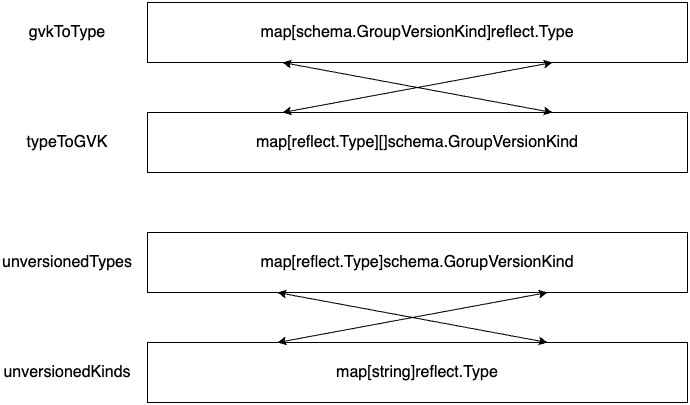

The diagram above was exported from draw.io. Its source (the exported page's mxGraphModel, read from the mxfile embedded in the PNG):
<mxGraphModel dx="1194" dy="678" grid="1" gridSize="10" guides="1" tooltips="1" connect="1" arrows="1" fold="1" page="1" pageScale="1" pageWidth="1169" pageHeight="827" math="0" shadow="0">
  <root>
    <mxCell id="0" />
    <mxCell id="1" parent="0" />
    <mxCell id="8fPBK19lHZyqfWqPE0KP-1" value="map[schema.GroupVersionKind]reflect.Type" style="rounded=0;whiteSpace=wrap;html=1;fontSize=16;" vertex="1" parent="1">
      <mxGeometry x="330" y="110" width="540" height="60" as="geometry" />
    </mxCell>
    <mxCell id="8fPBK19lHZyqfWqPE0KP-2" value="map[reflect.Type][]schema.GroupVersionKind" style="rounded=0;whiteSpace=wrap;html=1;fontSize=16;" vertex="1" parent="1">
      <mxGeometry x="330" y="220" width="540" height="60" as="geometry" />
    </mxCell>
    <mxCell id="8fPBK19lHZyqfWqPE0KP-3" value="map[reflect.Type]schema.GorupVersionKind" style="rounded=0;whiteSpace=wrap;html=1;fontSize=16;" vertex="1" parent="1">
      <mxGeometry x="330" y="340" width="540" height="60" as="geometry" />
    </mxCell>
    <mxCell id="8fPBK19lHZyqfWqPE0KP-4" value="map[string]reflect.Type" style="rounded=0;whiteSpace=wrap;html=1;fontSize=16;" vertex="1" parent="1">
      <mxGeometry x="330" y="450" width="540" height="60" as="geometry" />
    </mxCell>
    <mxCell id="8fPBK19lHZyqfWqPE0KP-5" style="rounded=0;orthogonalLoop=1;jettySize=auto;html=1;exitX=0.25;exitY=1;exitDx=0;exitDy=0;entryX=0.75;entryY=0;entryDx=0;entryDy=0;startArrow=classic;startFill=1;" edge="1" parent="1" source="8fPBK19lHZyqfWqPE0KP-1" target="8fPBK19lHZyqfWqPE0KP-2">
      <mxGeometry relative="1" as="geometry" />
    </mxCell>
    <mxCell id="8fPBK19lHZyqfWqPE0KP-6" style="rounded=0;orthogonalLoop=1;jettySize=auto;html=1;exitX=0.25;exitY=0;exitDx=0;exitDy=0;entryX=0.75;entryY=1;entryDx=0;entryDy=0;startArrow=classic;startFill=1;" edge="1" parent="1" source="8fPBK19lHZyqfWqPE0KP-2" target="8fPBK19lHZyqfWqPE0KP-1">
      <mxGeometry relative="1" as="geometry" />
    </mxCell>
    <mxCell id="8fPBK19lHZyqfWqPE0KP-7" style="rounded=0;orthogonalLoop=1;jettySize=auto;html=1;exitX=0.25;exitY=1;exitDx=0;exitDy=0;entryX=0.75;entryY=0;entryDx=0;entryDy=0;startArrow=classic;startFill=1;" edge="1" parent="1">
      <mxGeometry relative="1" as="geometry">
        <mxPoint x="460" y="400" as="sourcePoint" />
        <mxPoint x="730" y="450" as="targetPoint" />
      </mxGeometry>
    </mxCell>
    <mxCell id="8fPBK19lHZyqfWqPE0KP-8" style="rounded=0;orthogonalLoop=1;jettySize=auto;html=1;exitX=0.25;exitY=0;exitDx=0;exitDy=0;entryX=0.75;entryY=1;entryDx=0;entryDy=0;startArrow=classic;startFill=1;" edge="1" parent="1">
      <mxGeometry relative="1" as="geometry">
        <mxPoint x="460" y="450" as="sourcePoint" />
        <mxPoint x="730" y="400" as="targetPoint" />
      </mxGeometry>
    </mxCell>
    <mxCell id="8fPBK19lHZyqfWqPE0KP-9" value="gvkToType" style="text;html=1;strokeColor=none;fillColor=none;align=center;verticalAlign=middle;whiteSpace=wrap;rounded=0;fontSize=16;" vertex="1" parent="1">
      <mxGeometry x="220" y="125" width="60" height="30" as="geometry" />
    </mxCell>
    <mxCell id="8fPBK19lHZyqfWqPE0KP-10" value="typeToGVK" style="text;html=1;strokeColor=none;fillColor=none;align=center;verticalAlign=middle;whiteSpace=wrap;rounded=0;fontSize=16;" vertex="1" parent="1">
      <mxGeometry x="220" y="235" width="60" height="30" as="geometry" />
    </mxCell>
    <mxCell id="8fPBK19lHZyqfWqPE0KP-11" value="unversionedTypes" style="text;html=1;strokeColor=none;fillColor=none;align=center;verticalAlign=middle;whiteSpace=wrap;rounded=0;fontSize=16;" vertex="1" parent="1">
      <mxGeometry x="220" y="355" width="60" height="30" as="geometry" />
    </mxCell>
    <mxCell id="8fPBK19lHZyqfWqPE0KP-12" value="unversionedKinds" style="text;html=1;strokeColor=none;fillColor=none;align=center;verticalAlign=middle;whiteSpace=wrap;rounded=0;fontSize=16;" vertex="1" parent="1">
      <mxGeometry x="220" y="465" width="60" height="30" as="geometry" />
    </mxCell>
  </root>
</mxGraphModel>